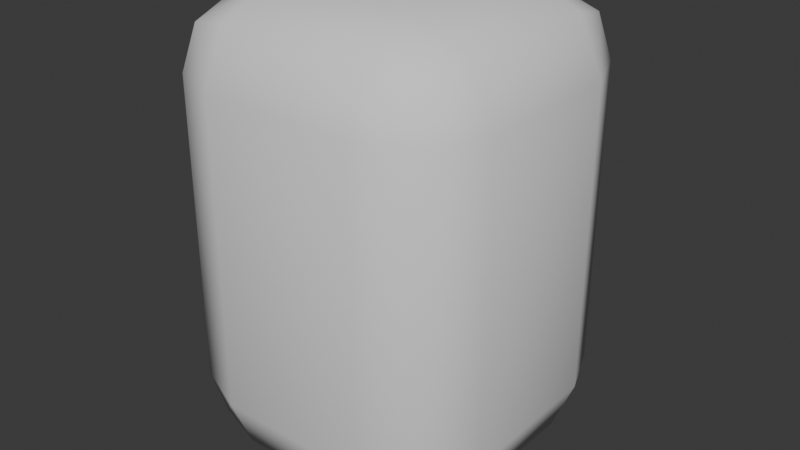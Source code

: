 # Source: test-warrior-cube.blend  (saved by Blender 4.0.36; exported with 4.5.12 LTS)
import bpy
from mathutils import Matrix  # noqa: F401  (used for matrix-valued properties, if any)

bpy.ops.wm.read_factory_settings(use_empty=True)
scene = bpy.context.scene
scene.name = 'Scene'

# ---- collections
col_collection = bpy.data.collections.new('Collection'); scene.collection.children.link(col_collection)

# ---- world
world_world = bpy.data.worlds.new('World'); scene.world = world_world
world_world.use_nodes = True; world_world.node_tree.nodes.clear()
_N = world_world.node_tree.nodes; _L = world_world.node_tree.links
n0 = _N.new('ShaderNodeOutputWorld'); n0.name = 'World Output'; n0.location = (300, 300)
n1 = _N.new('ShaderNodeBackground'); n1.name = 'Background'; n1.location = (10, 300)
n1.inputs[0].default_value = (0.05088, 0.05088, 0.05088, 1.0)
_L.new(n1.outputs[0], n0.inputs[0])
n0.is_active_output = True
world_world.color = (0.05088, 0.05088, 0.05088)
world_world.use_sun_shadow = False
world_world.sun_shadow_jitter_overblur = 0.0

# ---- meshes
me_cube_001 = bpy.data.meshes.new('Cube.001')
me_cube_001.from_pydata([(-0.5, -0.5, -1.0), (-0.5, -1.0, -0.5), (-1.0, -0.5, -0.5), (-0.5, -0.8536, -0.8536), (-0.7887, -0.7887, -0.7887), (-0.8536, -0.8536, -0.5), (-0.8536, -0.5, -0.8536), (-0.5, -1.0, 1.501), (-0.5, -0.5, 2.001), (-1.0, -0.5, 1.501), (-0.5, -0.8536, 1.855), (-0.7887, -0.7887, 1.79), (-0.8536, -0.5, 1.855), (-0.8536, -0.8536, 1.501), (-0.5, 0.5, -1.0), (-1.0, 0.5, -0.5), (-0.5, 1.0, -0.5), (-0.8536, 0.5, -0.8536), (-0.7887, 0.7887, -0.7887), (-0.8536, 0.8536, -0.5), (-0.5, 0.8536, -0.8536), (-0.5, 0.5, 2.001), (-0.5, 1.0, 1.501), (-1.0, 0.5, 1.501), (-0.5, 0.8536, 1.855), (-0.7887, 0.7887, 1.79), (-0.8536, 0.8536, 1.501), (-0.8536, 0.5, 1.855), (0.5, -0.5, -1.0), (1.0, -0.5, -0.5), (0.5, -1.0, -0.5), (0.8536, -0.5, -0.8536), (0.7887, -0.7887, -0.7887), (0.8536, -0.8536, -0.5), (0.5, -0.8536, -0.8536), (0.5, -0.5, 2.001), (0.5, -1.0, 1.501), (1.0, -0.5, 1.501), (0.5, -0.8536, 1.855), (0.7887, -0.7887, 1.79), (0.8536, -0.8536, 1.501), (0.8536, -0.5, 1.855), (0.5, 0.5, -1.0), (0.5, 1.0, -0.5), (1.0, 0.5, -0.5), (0.5, 0.8536, -0.8536), (0.7887, 0.7887, -0.7887), (0.8536, 0.8536, -0.5), (0.8536, 0.5, -0.8536), (0.5, 0.5, 2.001), (1.0, 0.5, 1.501), (0.5, 1.0, 1.501), (0.8536, 0.5, 1.855), (0.7887, 0.7887, 1.79), (0.8536, 0.8536, 1.501), (0.5, 0.8536, 1.855)], [], [(30, 36, 7, 1), (44, 50, 37, 29), (49, 21, 8, 35), (2, 9, 23, 15), (16, 22, 51, 43), (0, 3, 4, 6), (1, 5, 4, 3), (2, 6, 4, 5), (7, 10, 11, 13), (8, 12, 11, 10), (9, 13, 11, 12), (14, 17, 18, 20), (15, 19, 18, 17), (16, 20, 18, 19), (21, 24, 25, 27), (22, 26, 25, 24), (23, 27, 25, 26), (28, 31, 32, 34), (29, 33, 32, 31), (30, 34, 32, 33), (35, 38, 39, 41), (36, 40, 39, 38), (37, 41, 39, 40), (42, 45, 46, 48), (43, 47, 46, 45), (44, 48, 46, 47), (49, 52, 53, 55), (50, 54, 53, 52), (51, 55, 53, 54), (14, 0, 6, 17), (17, 6, 2, 15), (1, 7, 13, 5), (5, 13, 9, 2), (8, 21, 27, 12), (12, 27, 23, 9), (22, 16, 19, 26), (26, 19, 15, 23), (42, 14, 20, 45), (45, 20, 16, 43), (21, 49, 55, 24), (24, 55, 51, 22), (50, 44, 47, 54), (54, 47, 43, 51), (28, 42, 48, 31), (31, 48, 44, 29), (49, 35, 41, 52), (52, 41, 37, 50), (36, 30, 33, 40), (40, 33, 29, 37), (0, 28, 34, 3), (3, 34, 30, 1), (35, 8, 10, 38), (38, 10, 7, 36), (14, 42, 28, 0)])
me_cube_001.polygons.foreach_set('use_smooth', [True] * 54)
_uv = me_cube_001.uv_layers.new(name='UVMap')
_uv.uv.foreach_set('vector', [0.4167, 0.8125, 0.5833, 0.8125, 0.5833, 0.9375, 0.4167, 0.9375, 0.4167, 0.5625, 0.5833, 0.5625, 0.5833, 0.6875, 0.4167, 0.6875, 0.6875, 0.5625, 0.8125, 0.5625, 0.8125, 0.6875, 0.6875, 0.6875, 0.4167, 0.0625, 0.5833, 0.0625, 0.5833, 0.1875, 0.4167, 0.1875, 0.4167, 0.3125, 0.5833, 0.3125, 0.5833, 0.4375, 0.4167, 0.4375, 0.1875, 0.6875, 0.1875, 0.75, 0.1514, 0.75, 0.125, 0.6875, 0.4167, 0.9375, 0.4167, 1.0, 0.3926, 1.0, 0.375, 0.9375, 0.4167, 0.0625, 0.375, 0.0625, 0.375, 0.02642, 0.4167, 0.0, 0.5833, 0.9375, 0.625, 0.9375, 0.625, 0.9736, 0.5833, 1.0, 0.8125, 0.6875, 0.875, 0.6875, 0.875, 0.7236, 0.8125, 0.75, 0.5833, 0.0625, 0.5833, 0.0, 0.6074, 0.0, 0.625, 0.0625, 0.1875, 0.5625, 0.125, 0.5625, 0.125, 0.5264, 0.1875, 0.5, 0.4167, 0.1875, 0.4167, 0.25, 0.3926, 0.25, 0.375, 0.1875, 0.4167, 0.3125, 0.375, 0.3125, 0.375, 0.2764, 0.4167, 0.25, 0.8125, 0.5625, 0.8125, 0.5, 0.8486, 0.5, 0.875, 0.5625, 0.5833, 0.3125, 0.5833, 0.25, 0.6074, 0.25, 0.625, 0.3125, 0.5833, 0.1875, 0.625, 0.1875, 0.625, 0.2236, 0.5833, 0.25, 0.3125, 0.6875, 0.375, 0.6875, 0.3809, 0.75, 0.3125, 0.75, 0.4167, 0.6875, 0.4167, 0.75, 0.3809, 0.75, 0.375, 0.6875, 0.4167, 0.8125, 0.375, 0.8125, 0.3809, 0.75, 0.4167, 0.75, 0.6875, 0.6875, 0.6875, 0.75, 0.6279, 0.7412, 0.625, 0.6875, 0.5833, 0.8125, 0.5833, 0.75, 0.6279, 0.7412, 0.625, 0.8125, 0.5833, 0.6875, 0.625, 0.6875, 0.6279, 0.7412, 0.5833, 0.75, 0.3125, 0.5625, 0.3125, 0.5, 0.3721, 0.5088, 0.375, 0.5625, 0.4167, 0.4375, 0.4167, 0.5, 0.3721, 0.5088, 0.375, 0.4375, 0.4167, 0.5625, 0.375, 0.5625, 0.3721, 0.5088, 0.4167, 0.5, 0.6875, 0.5625, 0.625, 0.5625, 0.6191, 0.5, 0.6875, 0.5, 0.5833, 0.5625, 0.5833, 0.5, 0.6191, 0.5, 0.625, 0.5625, 0.5833, 0.4375, 0.625, 0.4375, 0.6191, 0.5, 0.5833, 0.5, 0.1875, 0.5625, 0.1875, 0.6875, 0.125, 0.6875, 0.125, 0.5625, 0.375, 0.1875, 0.375, 0.0625, 0.4167, 0.0625, 0.4167, 0.1875, 0.4167, 0.9375, 0.5833, 0.9375, 0.5833, 1.0, 0.4167, 1.0, 0.4167, 0.0, 0.5833, 0.0, 0.5833, 0.0625, 0.4167, 0.0625, 0.8125, 0.6875, 0.8125, 0.5625, 0.875, 0.5625, 0.875, 0.6875, 0.625, 0.0625, 0.625, 0.1875, 0.5833, 0.1875, 0.5833, 0.0625, 0.5833, 0.3125, 0.4167, 0.3125, 0.4167, 0.25, 0.5833, 0.25, 0.5833, 0.25, 0.4167, 0.25, 0.4167, 0.1875, 0.5833, 0.1875, 0.3125, 0.5625, 0.1875, 0.5625, 0.1875, 0.5, 0.3125, 0.5, 0.375, 0.4375, 0.375, 0.3125, 0.4167, 0.3125, 0.4167, 0.4375, 0.8125, 0.5625, 0.6875, 0.5625, 0.6875, 0.5, 0.8125, 0.5, 0.625, 0.3125, 0.625, 0.4375, 0.5833, 0.4375, 0.5833, 0.3125, 0.5833, 0.5625, 0.4167, 0.5625, 0.4167, 0.5, 0.5833, 0.5, 0.5833, 0.5, 0.4167, 0.5, 0.4167, 0.4375, 0.5833, 0.4375, 0.3125, 0.6875, 0.3125, 0.5625, 0.375, 0.5625, 0.375, 0.6875, 0.375, 0.6875, 0.375, 0.5625, 0.4167, 0.5625, 0.4167, 0.6875, 0.6875, 0.5625, 0.6875, 0.6875, 0.625, 0.6875, 0.625, 0.5625, 0.625, 0.5625, 0.625, 0.6875, 0.5833, 0.6875, 0.5833, 0.5625, 0.5833, 0.8125, 0.4167, 0.8125, 0.4167, 0.75, 0.5833, 0.75, 0.5833, 0.75, 0.4167, 0.75, 0.4167, 0.6875, 0.5833, 0.6875, 0.1875, 0.6875, 0.3125, 0.6875, 0.3125, 0.75, 0.1875, 0.75, 0.375, 0.9375, 0.375, 0.8125, 0.4167, 0.8125, 0.4167, 0.9375, 0.6875, 0.6875, 0.8125, 0.6875, 0.8125, 0.75, 0.6875, 0.75, 0.625, 0.8125, 0.625, 0.9375, 0.5833, 0.9375, 0.5833, 0.8125, 0.1875, 0.5625, 0.3125, 0.5625, 0.3125, 0.6875, 0.1875, 0.6875])
me_cube_001.update()

# ---- objects
ob_cube = bpy.data.objects.new('Cube', me_cube_001)

# ---- transforms, parenting, visibility, modifiers, constraints
ob_cube.location = (0.0, 0.0, 1.0)

# ---- collection membership
col_collection.objects.link(ob_cube)

# ---- scene / render settings (as saved in the file)
scene.frame_start = 1; scene.frame_end = 250; scene.frame_set(1)
scene.render.engine = 'BLENDER_EEVEE_NEXT'
scene.cycles.sampling_pattern = 'TABULATED_SOBOL'
bpy.context.view_layer.update()

# ---- added for rendering (the .blend has no active camera and no usable light): camera, sun
cam_auto = bpy.data.cameras.new('AutoCamera')
cam_auto.lens = 50.0
cam_auto.sensor_width = 36.0
cam_auto.clip_end = 1000.0
ob_auto_camera = bpy.data.objects.new('AutoCamera', cam_auto)
scene.collection.objects.link(ob_auto_camera)
ob_auto_camera.location = (3.8155, -4.5786, 4.55292)
ob_auto_camera.rotation_euler = (1.09748, -7.21219e-08, 0.694738)
scene.camera = ob_auto_camera
light_auto_sun = bpy.data.lights.new('AutoSun', 'SUN')
light_auto_sun.energy = 3.0
light_auto_sun.angle = 0.0523599
ob_auto_sun = bpy.data.objects.new('AutoSun', light_auto_sun)
scene.collection.objects.link(ob_auto_sun)
ob_auto_sun.rotation_euler = (0.872665, 0.174533, 0.523599)
bpy.context.view_layer.update()
